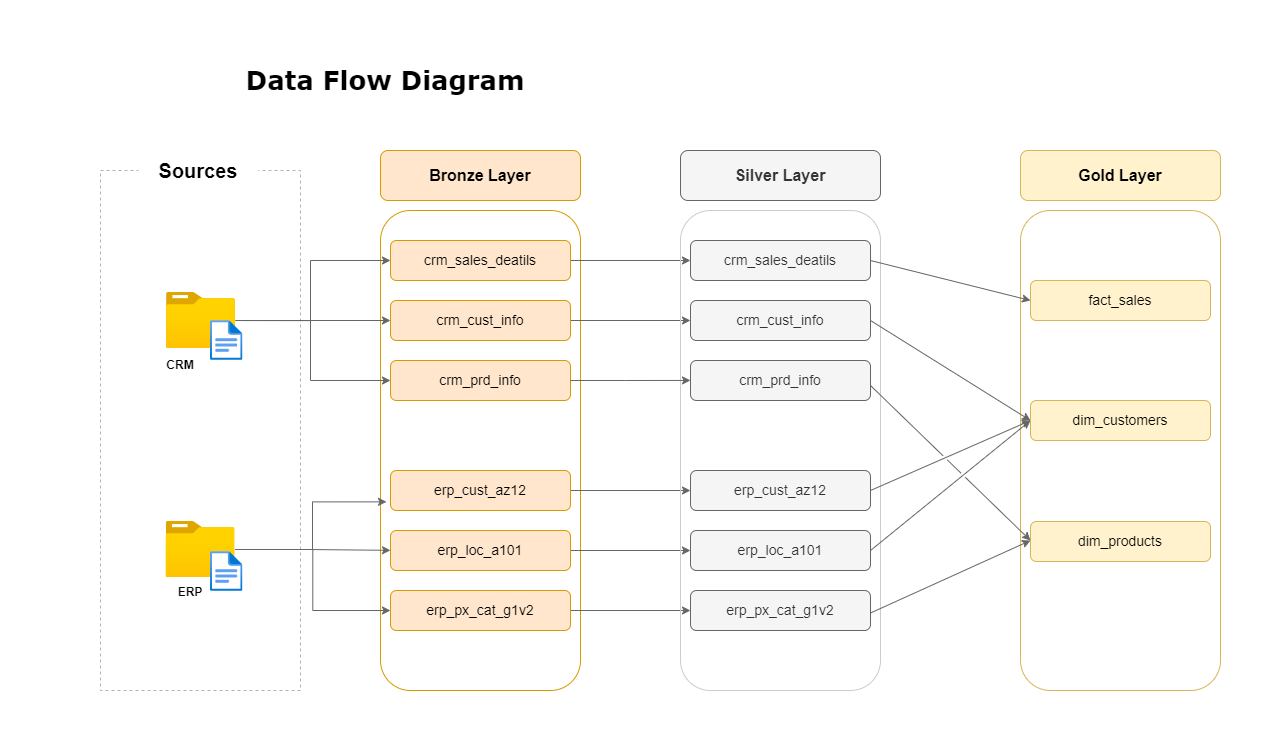

The diagram above was exported from draw.io. Its source (the exported page's mxGraphModel, read from the mxfile embedded in the PNG):
<mxGraphModel dx="1020" dy="496" grid="1" gridSize="10" guides="1" tooltips="1" connect="1" arrows="1" fold="1" page="1" pageScale="1" pageWidth="1400" pageHeight="850" math="0" shadow="0">
  <root>
    <mxCell id="0" />
    <mxCell id="1" parent="0" />
    <mxCell id="nNj_9wGFxLPHMKIIu4AV-1" value="&lt;font face=&quot;Verdana&quot;&gt;&lt;span&gt;&lt;span&gt;Data Flow Diagram&lt;/span&gt;&lt;/span&gt;&lt;/font&gt;" style="text;html=1;align=center;verticalAlign=middle;whiteSpace=wrap;rounded=0;fontSize=26;fontStyle=1" parent="1" vertex="1">
      <mxGeometry x="20" y="30" width="690" height="80" as="geometry" />
    </mxCell>
    <mxCell id="nNj_9wGFxLPHMKIIu4AV-2" value="" style="rounded=0;whiteSpace=wrap;html=1;dashed=1;strokeColor=#B3B3B3;fillColor=none;" parent="1" vertex="1">
      <mxGeometry x="80" y="160" width="200" height="520" as="geometry" />
    </mxCell>
    <mxCell id="nNj_9wGFxLPHMKIIu4AV-3" value="Sources" style="rounded=0;whiteSpace=wrap;html=1;strokeColor=none;fontSize=20;fontStyle=1" parent="1" vertex="1">
      <mxGeometry x="118" y="140" width="120" height="40" as="geometry" />
    </mxCell>
    <mxCell id="nNj_9wGFxLPHMKIIu4AV-6" value="" style="rounded=1;whiteSpace=wrap;html=1;strokeColor=#D79B00;fillColor=none;" parent="1" vertex="1">
      <mxGeometry x="360" y="200" width="200" height="480" as="geometry" />
    </mxCell>
    <mxCell id="NiaQRn4uWfFOkPX8UdrO-1" style="edgeStyle=orthogonalEdgeStyle;rounded=0;orthogonalLoop=1;jettySize=auto;html=1;fillColor=#f5f5f5;strokeColor=#666666;" parent="1" source="nNj_9wGFxLPHMKIIu4AV-9" target="A88QOU9fichBPmt3hi-9-2" edge="1">
      <mxGeometry relative="1" as="geometry" />
    </mxCell>
    <mxCell id="nNj_9wGFxLPHMKIIu4AV-9" value="crm_sales_deatils" style="rounded=1;whiteSpace=wrap;html=1;fillColor=#ffe6cc;strokeColor=#d79b00;fontSize=14;" parent="1" vertex="1">
      <mxGeometry x="370" y="230" width="180" height="40" as="geometry" />
    </mxCell>
    <mxCell id="NiaQRn4uWfFOkPX8UdrO-2" style="edgeStyle=orthogonalEdgeStyle;rounded=0;orthogonalLoop=1;jettySize=auto;html=1;entryX=0;entryY=0.5;entryDx=0;entryDy=0;fillColor=#f5f5f5;strokeColor=#666666;" parent="1" source="nNj_9wGFxLPHMKIIu4AV-11" target="A88QOU9fichBPmt3hi-9-3" edge="1">
      <mxGeometry relative="1" as="geometry" />
    </mxCell>
    <mxCell id="nNj_9wGFxLPHMKIIu4AV-11" value="crm_cust_info" style="rounded=1;whiteSpace=wrap;html=1;fillColor=#ffe6cc;strokeColor=#d79b00;fontSize=14;" parent="1" vertex="1">
      <mxGeometry x="370" y="290" width="180" height="40" as="geometry" />
    </mxCell>
    <mxCell id="nNj_9wGFxLPHMKIIu4AV-12" value="crm_prd_info" style="rounded=1;whiteSpace=wrap;html=1;fillColor=#ffe6cc;strokeColor=#d79b00;fontSize=14;" parent="1" vertex="1">
      <mxGeometry x="370" y="350" width="180" height="40" as="geometry" />
    </mxCell>
    <mxCell id="nNj_9wGFxLPHMKIIu4AV-28" style="edgeStyle=orthogonalEdgeStyle;rounded=0;orthogonalLoop=1;jettySize=auto;html=1;entryX=0;entryY=0.5;entryDx=0;entryDy=0;fontColor=#CCCCCC;strokeColor=#666666;fillColor=#f5f5f5;" parent="1" source="nNj_9wGFxLPHMKIIu4AV-13" target="nNj_9wGFxLPHMKIIu4AV-11" edge="1">
      <mxGeometry relative="1" as="geometry">
        <mxPoint x="350" y="310" as="targetPoint" />
      </mxGeometry>
    </mxCell>
    <mxCell id="nNj_9wGFxLPHMKIIu4AV-30" style="edgeStyle=orthogonalEdgeStyle;rounded=0;orthogonalLoop=1;jettySize=auto;html=1;entryX=0;entryY=0.5;entryDx=0;entryDy=0;entryPerimeter=0;strokeColor=#666666;fillColor=#f5f5f5;" parent="1" target="nNj_9wGFxLPHMKIIu4AV-12" edge="1">
      <mxGeometry relative="1" as="geometry">
        <mxPoint x="222" y="310.0666666666666" as="sourcePoint" />
        <mxPoint x="360" y="370" as="targetPoint" />
        <Array as="points">
          <mxPoint x="290" y="310" />
          <mxPoint x="290" y="370" />
        </Array>
      </mxGeometry>
    </mxCell>
    <mxCell id="nNj_9wGFxLPHMKIIu4AV-13" value="" style="image;aspect=fixed;html=1;points=[];align=center;fontSize=12;image=img/lib/azure2/general/Folder_Blank.svg;" parent="1" vertex="1">
      <mxGeometry x="146" y="282" width="69" height="56.00000000000001" as="geometry" />
    </mxCell>
    <mxCell id="nNj_9wGFxLPHMKIIu4AV-14" value="" style="image;aspect=fixed;html=1;points=[];align=center;fontSize=12;image=img/lib/azure2/general/File.svg;" parent="1" vertex="1">
      <mxGeometry x="190" y="310" width="32.46" height="40" as="geometry" />
    </mxCell>
    <mxCell id="nNj_9wGFxLPHMKIIu4AV-15" value="&lt;b&gt;CRM&lt;/b&gt;" style="text;html=1;align=center;verticalAlign=middle;whiteSpace=wrap;rounded=0;" parent="1" vertex="1">
      <mxGeometry x="130" y="340" width="60" height="30" as="geometry" />
    </mxCell>
    <mxCell id="nNj_9wGFxLPHMKIIu4AV-42" style="edgeStyle=orthogonalEdgeStyle;rounded=0;orthogonalLoop=1;jettySize=auto;html=1;entryX=0.05;entryY=0.708;entryDx=0;entryDy=0;strokeColor=#666666;entryPerimeter=0;fillColor=#f5f5f5;" parent="1" source="nNj_9wGFxLPHMKIIu4AV-20" target="nNj_9wGFxLPHMKIIu4AV-6" edge="1">
      <mxGeometry relative="1" as="geometry" />
    </mxCell>
    <mxCell id="nNj_9wGFxLPHMKIIu4AV-43" style="edgeStyle=orthogonalEdgeStyle;rounded=0;orthogonalLoop=1;jettySize=auto;html=1;entryX=0;entryY=0.5;entryDx=0;entryDy=0;strokeColor=#666666;fillColor=#f5f5f5;" parent="1" source="nNj_9wGFxLPHMKIIu4AV-20" target="nNj_9wGFxLPHMKIIu4AV-34" edge="1">
      <mxGeometry relative="1" as="geometry" />
    </mxCell>
    <mxCell id="nNj_9wGFxLPHMKIIu4AV-20" value="" style="image;aspect=fixed;html=1;points=[];align=center;fontSize=12;image=img/lib/azure2/general/Folder_Blank.svg;" parent="1" vertex="1">
      <mxGeometry x="145.5" y="511" width="69" height="56.00000000000001" as="geometry" />
    </mxCell>
    <mxCell id="nNj_9wGFxLPHMKIIu4AV-19" value="" style="image;aspect=fixed;html=1;points=[];align=center;fontSize=12;image=img/lib/azure2/general/File.svg;" parent="1" vertex="1">
      <mxGeometry x="190" y="541" width="32.46" height="40" as="geometry" />
    </mxCell>
    <mxCell id="nNj_9wGFxLPHMKIIu4AV-21" value="&lt;b&gt;ERP&lt;/b&gt;" style="text;html=1;align=center;verticalAlign=middle;whiteSpace=wrap;rounded=0;" parent="1" vertex="1">
      <mxGeometry x="140" y="567" width="60" height="30" as="geometry" />
    </mxCell>
    <mxCell id="nNj_9wGFxLPHMKIIu4AV-29" style="edgeStyle=orthogonalEdgeStyle;rounded=0;orthogonalLoop=1;jettySize=auto;html=1;entryX=0;entryY=0.5;entryDx=0;entryDy=0;strokeColor=#666666;fillColor=#f5f5f5;" parent="1" source="nNj_9wGFxLPHMKIIu4AV-13" target="nNj_9wGFxLPHMKIIu4AV-9" edge="1">
      <mxGeometry relative="1" as="geometry">
        <Array as="points">
          <mxPoint x="290" y="310" />
          <mxPoint x="290" y="250" />
        </Array>
      </mxGeometry>
    </mxCell>
    <mxCell id="NiaQRn4uWfFOkPX8UdrO-8" style="edgeStyle=orthogonalEdgeStyle;rounded=0;orthogonalLoop=1;jettySize=auto;html=1;entryX=0;entryY=0.5;entryDx=0;entryDy=0;fillColor=#f5f5f5;strokeColor=#666666;" parent="1" source="nNj_9wGFxLPHMKIIu4AV-32" target="A88QOU9fichBPmt3hi-9-5" edge="1">
      <mxGeometry relative="1" as="geometry" />
    </mxCell>
    <mxCell id="nNj_9wGFxLPHMKIIu4AV-32" value="erp_cust_az12" style="rounded=1;whiteSpace=wrap;html=1;fillColor=#ffe6cc;strokeColor=#d79b00;fontSize=14;" parent="1" vertex="1">
      <mxGeometry x="370" y="460" width="180" height="40" as="geometry" />
    </mxCell>
    <mxCell id="NiaQRn4uWfFOkPX8UdrO-5" style="edgeStyle=orthogonalEdgeStyle;rounded=0;orthogonalLoop=1;jettySize=auto;html=1;entryX=0;entryY=0.5;entryDx=0;entryDy=0;fillColor=#f5f5f5;strokeColor=#666666;" parent="1" source="nNj_9wGFxLPHMKIIu4AV-33" target="A88QOU9fichBPmt3hi-9-6" edge="1">
      <mxGeometry relative="1" as="geometry" />
    </mxCell>
    <mxCell id="nNj_9wGFxLPHMKIIu4AV-33" value="erp_loc_a101" style="rounded=1;whiteSpace=wrap;html=1;fillColor=#ffe6cc;strokeColor=#d79b00;fontSize=14;" parent="1" vertex="1">
      <mxGeometry x="370" y="520" width="180" height="40" as="geometry" />
    </mxCell>
    <mxCell id="NiaQRn4uWfFOkPX8UdrO-6" style="edgeStyle=orthogonalEdgeStyle;rounded=0;orthogonalLoop=1;jettySize=auto;html=1;fillColor=#f5f5f5;strokeColor=#666666;" parent="1" source="nNj_9wGFxLPHMKIIu4AV-34" target="A88QOU9fichBPmt3hi-9-7" edge="1">
      <mxGeometry relative="1" as="geometry" />
    </mxCell>
    <mxCell id="nNj_9wGFxLPHMKIIu4AV-34" value="erp_px_cat_g1v2" style="rounded=1;whiteSpace=wrap;html=1;fillColor=#ffe6cc;strokeColor=#d79b00;fontSize=14;" parent="1" vertex="1">
      <mxGeometry x="370" y="580" width="180" height="40" as="geometry" />
    </mxCell>
    <mxCell id="nNj_9wGFxLPHMKIIu4AV-46" style="edgeStyle=orthogonalEdgeStyle;rounded=0;orthogonalLoop=1;jettySize=auto;html=1;entryX=0.02;entryY=0.607;entryDx=0;entryDy=0;entryPerimeter=0;strokeColor=#666666;fillColor=#f5f5f5;" parent="1" edge="1">
      <mxGeometry relative="1" as="geometry">
        <mxPoint x="216.5" y="539" as="sourcePoint" />
        <mxPoint x="366" y="491.3600000000001" as="targetPoint" />
        <Array as="points">
          <mxPoint x="292" y="539" />
          <mxPoint x="292" y="491" />
        </Array>
      </mxGeometry>
    </mxCell>
    <mxCell id="nNj_9wGFxLPHMKIIu4AV-47" value="Bronze Layer" style="rounded=1;whiteSpace=wrap;html=1;fillColor=#ffe6cc;strokeColor=#d79b00;fontStyle=1;fontSize=16;" parent="1" vertex="1">
      <mxGeometry x="360" y="140" width="200" height="50" as="geometry" />
    </mxCell>
    <mxCell id="A88QOU9fichBPmt3hi-9-1" value="" style="rounded=1;whiteSpace=wrap;html=1;strokeColor=#CCCCCC;fillColor=none;" parent="1" vertex="1">
      <mxGeometry x="660" y="200" width="200" height="480" as="geometry" />
    </mxCell>
    <mxCell id="A88QOU9fichBPmt3hi-9-2" value="crm_sales_deatils" style="rounded=1;whiteSpace=wrap;html=1;fillColor=#f5f5f5;strokeColor=#666666;fontSize=14;fontColor=#333333;" parent="1" vertex="1">
      <mxGeometry x="670" y="230" width="180" height="40" as="geometry" />
    </mxCell>
    <mxCell id="A88QOU9fichBPmt3hi-9-3" value="crm_cust_info" style="rounded=1;whiteSpace=wrap;html=1;fillColor=#f5f5f5;strokeColor=#666666;fontSize=14;fontColor=#333333;" parent="1" vertex="1">
      <mxGeometry x="670" y="290" width="180" height="40" as="geometry" />
    </mxCell>
    <mxCell id="A88QOU9fichBPmt3hi-9-4" value="crm_prd_info" style="rounded=1;whiteSpace=wrap;html=1;fillColor=#f5f5f5;strokeColor=#666666;fontSize=14;fontColor=#333333;" parent="1" vertex="1">
      <mxGeometry x="670" y="350" width="180" height="40" as="geometry" />
    </mxCell>
    <mxCell id="A88QOU9fichBPmt3hi-9-5" value="erp_cust_az12" style="rounded=1;whiteSpace=wrap;html=1;fillColor=#f5f5f5;strokeColor=#666666;fontSize=14;fontColor=#333333;" parent="1" vertex="1">
      <mxGeometry x="670" y="460" width="180" height="40" as="geometry" />
    </mxCell>
    <mxCell id="A88QOU9fichBPmt3hi-9-6" value="erp_loc_a101" style="rounded=1;whiteSpace=wrap;html=1;fillColor=#f5f5f5;strokeColor=#666666;fontSize=14;fontColor=#333333;" parent="1" vertex="1">
      <mxGeometry x="670" y="520" width="180" height="40" as="geometry" />
    </mxCell>
    <mxCell id="A88QOU9fichBPmt3hi-9-7" value="erp_px_cat_g1v2" style="rounded=1;whiteSpace=wrap;html=1;fillColor=#f5f5f5;strokeColor=#666666;fontSize=14;fontColor=#333333;" parent="1" vertex="1">
      <mxGeometry x="670" y="580" width="180" height="40" as="geometry" />
    </mxCell>
    <mxCell id="A88QOU9fichBPmt3hi-9-8" value="Silver Layer" style="rounded=1;whiteSpace=wrap;html=1;fillColor=#f5f5f5;strokeColor=#666666;fontStyle=1;fontSize=16;fontColor=#333333;" parent="1" vertex="1">
      <mxGeometry x="660" y="140" width="200" height="50" as="geometry" />
    </mxCell>
    <mxCell id="NiaQRn4uWfFOkPX8UdrO-3" style="edgeStyle=orthogonalEdgeStyle;rounded=0;orthogonalLoop=1;jettySize=auto;html=1;entryX=0.05;entryY=0.354;entryDx=0;entryDy=0;entryPerimeter=0;fillColor=#f5f5f5;strokeColor=#666666;" parent="1" source="nNj_9wGFxLPHMKIIu4AV-12" target="A88QOU9fichBPmt3hi-9-1" edge="1">
      <mxGeometry relative="1" as="geometry" />
    </mxCell>
    <mxCell id="NiaQRn4uWfFOkPX8UdrO-9" value="fact_sales" style="rounded=1;whiteSpace=wrap;html=1;fillColor=#fff2cc;strokeColor=#d6b656;fontSize=14;" parent="1" vertex="1">
      <mxGeometry x="1010" y="270" width="180" height="40" as="geometry" />
    </mxCell>
    <mxCell id="NiaQRn4uWfFOkPX8UdrO-10" value="dim_customers" style="rounded=1;whiteSpace=wrap;html=1;fillColor=#fff2cc;strokeColor=#d6b656;fontSize=14;" parent="1" vertex="1">
      <mxGeometry x="1010" y="390" width="180" height="40" as="geometry" />
    </mxCell>
    <mxCell id="NiaQRn4uWfFOkPX8UdrO-11" value="dim_products" style="rounded=1;whiteSpace=wrap;html=1;fillColor=#fff2cc;strokeColor=#d6b656;fontSize=14;" parent="1" vertex="1">
      <mxGeometry x="1010" y="511" width="180" height="40" as="geometry" />
    </mxCell>
    <mxCell id="NiaQRn4uWfFOkPX8UdrO-16" value="" style="rounded=1;whiteSpace=wrap;html=1;strokeColor=#d6b656;fillColor=none;" parent="1" vertex="1">
      <mxGeometry x="1000" y="200" width="200" height="480" as="geometry" />
    </mxCell>
    <mxCell id="NiaQRn4uWfFOkPX8UdrO-15" value="Gold Layer" style="rounded=1;whiteSpace=wrap;html=1;fillColor=#fff2cc;strokeColor=#d6b656;fontStyle=1;fontSize=16;" parent="1" vertex="1">
      <mxGeometry x="1000" y="140" width="200" height="50" as="geometry" />
    </mxCell>
    <mxCell id="NiaQRn4uWfFOkPX8UdrO-17" value="" style="endArrow=classic;html=1;rounded=0;exitX=1;exitY=0.5;exitDx=0;exitDy=0;fillColor=#f5f5f5;strokeColor=#666666;" parent="1" source="A88QOU9fichBPmt3hi-9-2" edge="1">
      <mxGeometry width="50" height="50" relative="1" as="geometry">
        <mxPoint x="910" y="290" as="sourcePoint" />
        <mxPoint x="1010" y="290" as="targetPoint" />
      </mxGeometry>
    </mxCell>
    <mxCell id="NiaQRn4uWfFOkPX8UdrO-18" value="" style="endArrow=classic;html=1;rounded=0;exitX=1;exitY=0.5;exitDx=0;exitDy=0;fillColor=#f5f5f5;strokeColor=#666666;jumpStyle=gap;" parent="1" source="A88QOU9fichBPmt3hi-9-3" edge="1">
      <mxGeometry width="50" height="50" relative="1" as="geometry">
        <mxPoint x="860" y="310" as="sourcePoint" />
        <mxPoint x="1010" y="410" as="targetPoint" />
      </mxGeometry>
    </mxCell>
    <mxCell id="NiaQRn4uWfFOkPX8UdrO-19" value="" style="endArrow=classic;html=1;rounded=0;exitX=1;exitY=0.5;exitDx=0;exitDy=0;fillColor=#f5f5f5;strokeColor=#666666;jumpStyle=gap;" parent="1" source="A88QOU9fichBPmt3hi-9-5" edge="1">
      <mxGeometry width="50" height="50" relative="1" as="geometry">
        <mxPoint x="873" y="406" as="sourcePoint" />
        <mxPoint x="1010" y="410" as="targetPoint" />
      </mxGeometry>
    </mxCell>
    <mxCell id="NiaQRn4uWfFOkPX8UdrO-20" value="" style="endArrow=classic;html=1;rounded=0;exitX=1;exitY=0.5;exitDx=0;exitDy=0;fillColor=#f5f5f5;strokeColor=#666666;jumpStyle=gap;" parent="1" source="A88QOU9fichBPmt3hi-9-6" edge="1">
      <mxGeometry width="50" height="50" relative="1" as="geometry">
        <mxPoint x="860" y="541" as="sourcePoint" />
        <mxPoint x="1010" y="410" as="targetPoint" />
      </mxGeometry>
    </mxCell>
    <mxCell id="NiaQRn4uWfFOkPX8UdrO-21" value="" style="endArrow=classic;html=1;rounded=0;exitX=0.99;exitY=0.113;exitDx=0;exitDy=0;exitPerimeter=0;fillColor=#f5f5f5;strokeColor=#666666;jumpStyle=gap;" parent="1" edge="1">
      <mxGeometry width="50" height="50" relative="1" as="geometry">
        <mxPoint x="850" y="375" as="sourcePoint" />
        <mxPoint x="1010" y="530" as="targetPoint" />
      </mxGeometry>
    </mxCell>
    <mxCell id="NiaQRn4uWfFOkPX8UdrO-22" value="" style="endArrow=classic;html=1;rounded=0;exitX=1;exitY=0.5;exitDx=0;exitDy=0;fillColor=#f5f5f5;strokeColor=#666666;jumpStyle=gap;" parent="1" edge="1">
      <mxGeometry width="50" height="50" relative="1" as="geometry">
        <mxPoint x="850" y="602.5" as="sourcePoint" />
        <mxPoint x="1010" y="530" as="targetPoint" />
      </mxGeometry>
    </mxCell>
  </root>
</mxGraphModel>